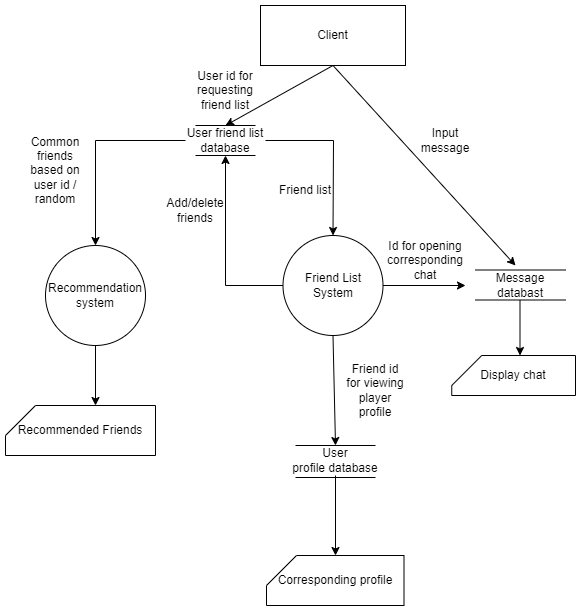

The diagram above was exported from draw.io. Its source (the exported page's mxGraphModel, read from the mxfile embedded in the PNG):
<mxGraphModel dx="3076" dy="706" grid="1" gridSize="10" guides="1" tooltips="1" connect="1" arrows="1" fold="1" page="1" pageScale="1" pageWidth="827" pageHeight="1169" math="0" shadow="0">
  <root>
    <mxCell id="0" />
    <mxCell id="1" parent="0" />
    <mxCell id="PLEJReBVByHadZEDoTIM-2" value="Friend List System" style="ellipse;whiteSpace=wrap;html=1;aspect=fixed;" parent="1" vertex="1">
      <mxGeometry x="-1292.5" y="270" width="100" height="100" as="geometry" />
    </mxCell>
    <mxCell id="PLEJReBVByHadZEDoTIM-4" value="" style="endArrow=none;html=1;rounded=0;" parent="1" edge="1">
      <mxGeometry width="50" height="50" relative="1" as="geometry">
        <mxPoint x="-1380" y="160" as="sourcePoint" />
        <mxPoint x="-1320" y="160" as="targetPoint" />
      </mxGeometry>
    </mxCell>
    <mxCell id="PLEJReBVByHadZEDoTIM-5" value="" style="endArrow=none;html=1;rounded=0;" parent="1" edge="1">
      <mxGeometry width="50" height="50" relative="1" as="geometry">
        <mxPoint x="-1380" y="190" as="sourcePoint" />
        <mxPoint x="-1320" y="190" as="targetPoint" />
      </mxGeometry>
    </mxCell>
    <mxCell id="PLEJReBVByHadZEDoTIM-6" value="User friend list database" style="text;html=1;strokeColor=none;fillColor=none;align=center;verticalAlign=middle;whiteSpace=wrap;rounded=0;" parent="1" vertex="1">
      <mxGeometry x="-1390" y="160" width="80" height="30" as="geometry" />
    </mxCell>
    <mxCell id="PLEJReBVByHadZEDoTIM-7" value="Client" style="rounded=0;whiteSpace=wrap;html=1;" parent="1" vertex="1">
      <mxGeometry x="-1315" y="40" width="145" height="60" as="geometry" />
    </mxCell>
    <mxCell id="PLEJReBVByHadZEDoTIM-8" value="" style="endArrow=classic;html=1;rounded=0;exitX=0.5;exitY=1;exitDx=0;exitDy=0;entryX=0.5;entryY=0;entryDx=0;entryDy=0;" parent="1" source="PLEJReBVByHadZEDoTIM-7" target="PLEJReBVByHadZEDoTIM-6" edge="1">
      <mxGeometry width="50" height="50" relative="1" as="geometry">
        <mxPoint x="-1280" y="180" as="sourcePoint" />
        <mxPoint x="-1330" y="160" as="targetPoint" />
        <Array as="points" />
      </mxGeometry>
    </mxCell>
    <mxCell id="PLEJReBVByHadZEDoTIM-9" value="User id for requesting friend list" style="text;html=1;strokeColor=none;fillColor=none;align=center;verticalAlign=middle;whiteSpace=wrap;rounded=0;" parent="1" vertex="1">
      <mxGeometry x="-1380" y="110" width="60" height="30" as="geometry" />
    </mxCell>
    <mxCell id="PLEJReBVByHadZEDoTIM-11" value="Recommendation system" style="ellipse;whiteSpace=wrap;html=1;aspect=fixed;" parent="1" vertex="1">
      <mxGeometry x="-1530" y="280" width="100" height="100" as="geometry" />
    </mxCell>
    <mxCell id="FEyZGFg13Suzz5IJequD-2" value="" style="endArrow=classic;html=1;rounded=0;exitX=1;exitY=0.5;exitDx=0;exitDy=0;entryX=0.5;entryY=0;entryDx=0;entryDy=0;" parent="1" source="PLEJReBVByHadZEDoTIM-6" target="PLEJReBVByHadZEDoTIM-2" edge="1">
      <mxGeometry width="50" height="50" relative="1" as="geometry">
        <mxPoint x="-1360" y="250" as="sourcePoint" />
        <mxPoint x="-1310" y="200" as="targetPoint" />
        <Array as="points">
          <mxPoint x="-1242" y="175" />
        </Array>
      </mxGeometry>
    </mxCell>
    <mxCell id="FEyZGFg13Suzz5IJequD-3" value="" style="endArrow=classic;html=1;rounded=0;entryX=0.5;entryY=0;entryDx=0;entryDy=0;exitX=0;exitY=0.5;exitDx=0;exitDy=0;" parent="1" source="PLEJReBVByHadZEDoTIM-6" target="PLEJReBVByHadZEDoTIM-11" edge="1">
      <mxGeometry width="50" height="50" relative="1" as="geometry">
        <mxPoint x="-1420" y="260" as="sourcePoint" />
        <mxPoint x="-1370" y="210" as="targetPoint" />
        <Array as="points">
          <mxPoint x="-1480" y="175" />
        </Array>
      </mxGeometry>
    </mxCell>
    <mxCell id="FEyZGFg13Suzz5IJequD-4" value="Common friends based on user id / random" style="text;html=1;strokeColor=none;fillColor=none;align=center;verticalAlign=middle;whiteSpace=wrap;rounded=0;" parent="1" vertex="1">
      <mxGeometry x="-1550" y="190" width="60" height="30" as="geometry" />
    </mxCell>
    <mxCell id="FEyZGFg13Suzz5IJequD-5" value="" style="endArrow=classic;html=1;rounded=0;exitX=0.5;exitY=1;exitDx=0;exitDy=0;entryX=0;entryY=0;entryDx=90;entryDy=0;entryPerimeter=0;" parent="1" source="PLEJReBVByHadZEDoTIM-11" target="FEyZGFg13Suzz5IJequD-6" edge="1">
      <mxGeometry width="50" height="50" relative="1" as="geometry">
        <mxPoint x="-1440" y="370" as="sourcePoint" />
        <mxPoint x="-1500" y="410" as="targetPoint" />
      </mxGeometry>
    </mxCell>
    <mxCell id="FEyZGFg13Suzz5IJequD-6" value="Recommended Friends" style="shape=card;whiteSpace=wrap;html=1;" parent="1" vertex="1">
      <mxGeometry x="-1570" y="440" width="150" height="50" as="geometry" />
    </mxCell>
    <mxCell id="FEyZGFg13Suzz5IJequD-9" value="Friend list" style="text;html=1;strokeColor=none;fillColor=none;align=center;verticalAlign=middle;whiteSpace=wrap;rounded=0;" parent="1" vertex="1">
      <mxGeometry x="-1300" y="210" width="60" height="30" as="geometry" />
    </mxCell>
    <mxCell id="FEyZGFg13Suzz5IJequD-11" value="" style="endArrow=classic;html=1;rounded=0;exitX=0;exitY=0.5;exitDx=0;exitDy=0;entryX=0.5;entryY=1;entryDx=0;entryDy=0;" parent="1" source="PLEJReBVByHadZEDoTIM-2" target="PLEJReBVByHadZEDoTIM-6" edge="1">
      <mxGeometry width="50" height="50" relative="1" as="geometry">
        <mxPoint x="-1300" y="330" as="sourcePoint" />
        <mxPoint x="-1350" y="480" as="targetPoint" />
        <Array as="points">
          <mxPoint x="-1350" y="320" />
        </Array>
      </mxGeometry>
    </mxCell>
    <mxCell id="FEyZGFg13Suzz5IJequD-12" value="Add/delete friends" style="text;html=1;strokeColor=none;fillColor=none;align=center;verticalAlign=middle;whiteSpace=wrap;rounded=0;" parent="1" vertex="1">
      <mxGeometry x="-1410" y="230" width="60" height="30" as="geometry" />
    </mxCell>
    <mxCell id="FEyZGFg13Suzz5IJequD-13" value="User profile&amp;nbsp;database" style="text;html=1;strokeColor=none;fillColor=none;align=center;verticalAlign=middle;whiteSpace=wrap;rounded=0;" parent="1" vertex="1">
      <mxGeometry x="-1285" y="480" width="90" height="30" as="geometry" />
    </mxCell>
    <mxCell id="FEyZGFg13Suzz5IJequD-15" value="" style="endArrow=none;html=1;rounded=0;" parent="1" edge="1">
      <mxGeometry width="50" height="50" relative="1" as="geometry">
        <mxPoint x="-1280" y="480" as="sourcePoint" />
        <mxPoint x="-1200" y="480" as="targetPoint" />
      </mxGeometry>
    </mxCell>
    <mxCell id="FEyZGFg13Suzz5IJequD-18" value="" style="endArrow=classic;html=1;rounded=0;exitX=0.5;exitY=1;exitDx=0;exitDy=0;" parent="1" source="PLEJReBVByHadZEDoTIM-2" edge="1">
      <mxGeometry width="50" height="50" relative="1" as="geometry">
        <mxPoint x="-1240" y="400" as="sourcePoint" />
        <mxPoint x="-1240" y="480" as="targetPoint" />
      </mxGeometry>
    </mxCell>
    <mxCell id="FEyZGFg13Suzz5IJequD-19" value="Friend id for viewing player profile" style="text;html=1;strokeColor=none;fillColor=none;align=center;verticalAlign=middle;whiteSpace=wrap;rounded=0;" parent="1" vertex="1">
      <mxGeometry x="-1230" y="410" width="60" height="30" as="geometry" />
    </mxCell>
    <mxCell id="FEyZGFg13Suzz5IJequD-23" value="" style="endArrow=none;html=1;rounded=0;" parent="1" edge="1">
      <mxGeometry width="50" height="50" relative="1" as="geometry">
        <mxPoint x="-1280" y="512" as="sourcePoint" />
        <mxPoint x="-1200" y="512" as="targetPoint" />
      </mxGeometry>
    </mxCell>
    <mxCell id="FEyZGFg13Suzz5IJequD-24" value="" style="endArrow=classic;html=1;rounded=0;" parent="1" edge="1">
      <mxGeometry width="50" height="50" relative="1" as="geometry">
        <mxPoint x="-1240" y="510" as="sourcePoint" />
        <mxPoint x="-1240" y="590" as="targetPoint" />
      </mxGeometry>
    </mxCell>
    <mxCell id="FEyZGFg13Suzz5IJequD-25" value="Corresponding profile" style="shape=card;whiteSpace=wrap;html=1;" parent="1" vertex="1">
      <mxGeometry x="-1309" y="590" width="137.5" height="50" as="geometry" />
    </mxCell>
    <mxCell id="FEyZGFg13Suzz5IJequD-26" value="" style="endArrow=classic;html=1;rounded=0;exitX=1;exitY=0.5;exitDx=0;exitDy=0;" parent="1" source="PLEJReBVByHadZEDoTIM-2" edge="1">
      <mxGeometry width="50" height="50" relative="1" as="geometry">
        <mxPoint x="-1190" y="350" as="sourcePoint" />
        <mxPoint x="-1110" y="320" as="targetPoint" />
      </mxGeometry>
    </mxCell>
    <mxCell id="FEyZGFg13Suzz5IJequD-29" value="Message databast" style="text;html=1;strokeColor=none;fillColor=none;align=center;verticalAlign=middle;whiteSpace=wrap;rounded=0;" parent="1" vertex="1">
      <mxGeometry x="-1100" y="304.5" width="90" height="30" as="geometry" />
    </mxCell>
    <mxCell id="FEyZGFg13Suzz5IJequD-30" value="" style="endArrow=none;html=1;rounded=0;entryX=1;entryY=0;entryDx=0;entryDy=0;" parent="1" target="FEyZGFg13Suzz5IJequD-29" edge="1">
      <mxGeometry width="50" height="50" relative="1" as="geometry">
        <mxPoint x="-1100" y="304.5" as="sourcePoint" />
        <mxPoint x="-1030" y="304.5" as="targetPoint" />
      </mxGeometry>
    </mxCell>
    <mxCell id="FEyZGFg13Suzz5IJequD-31" value="" style="endArrow=none;html=1;rounded=0;entryX=1;entryY=1;entryDx=0;entryDy=0;" parent="1" target="FEyZGFg13Suzz5IJequD-29" edge="1">
      <mxGeometry width="50" height="50" relative="1" as="geometry">
        <mxPoint x="-1100" y="334.5" as="sourcePoint" />
        <mxPoint x="-1020" y="334.5" as="targetPoint" />
      </mxGeometry>
    </mxCell>
    <mxCell id="FEyZGFg13Suzz5IJequD-32" value="" style="endArrow=classic;html=1;rounded=0;" parent="1" edge="1">
      <mxGeometry width="50" height="50" relative="1" as="geometry">
        <mxPoint x="-1055.5" y="334.5" as="sourcePoint" />
        <mxPoint x="-1055.5" y="390" as="targetPoint" />
      </mxGeometry>
    </mxCell>
    <mxCell id="FEyZGFg13Suzz5IJequD-34" value="Id for opening corresponding chat" style="text;html=1;strokeColor=none;fillColor=none;align=center;verticalAlign=middle;whiteSpace=wrap;rounded=0;" parent="1" vertex="1">
      <mxGeometry x="-1180" y="280" width="60" height="30" as="geometry" />
    </mxCell>
    <mxCell id="FEyZGFg13Suzz5IJequD-35" value="" style="endArrow=classic;html=1;rounded=0;exitX=0.5;exitY=1;exitDx=0;exitDy=0;" parent="1" source="PLEJReBVByHadZEDoTIM-7" edge="1">
      <mxGeometry width="50" height="50" relative="1" as="geometry">
        <mxPoint x="-1180" y="120" as="sourcePoint" />
        <mxPoint x="-1060" y="300" as="targetPoint" />
      </mxGeometry>
    </mxCell>
    <mxCell id="FEyZGFg13Suzz5IJequD-36" value="Input message" style="text;html=1;strokeColor=none;fillColor=none;align=center;verticalAlign=middle;whiteSpace=wrap;rounded=0;" parent="1" vertex="1">
      <mxGeometry x="-1160" y="160" width="60" height="30" as="geometry" />
    </mxCell>
    <mxCell id="FEyZGFg13Suzz5IJequD-37" value="Display chat" style="shape=card;whiteSpace=wrap;html=1;" parent="1" vertex="1">
      <mxGeometry x="-1123.75" y="390" width="123.75" height="40" as="geometry" />
    </mxCell>
  </root>
</mxGraphModel>